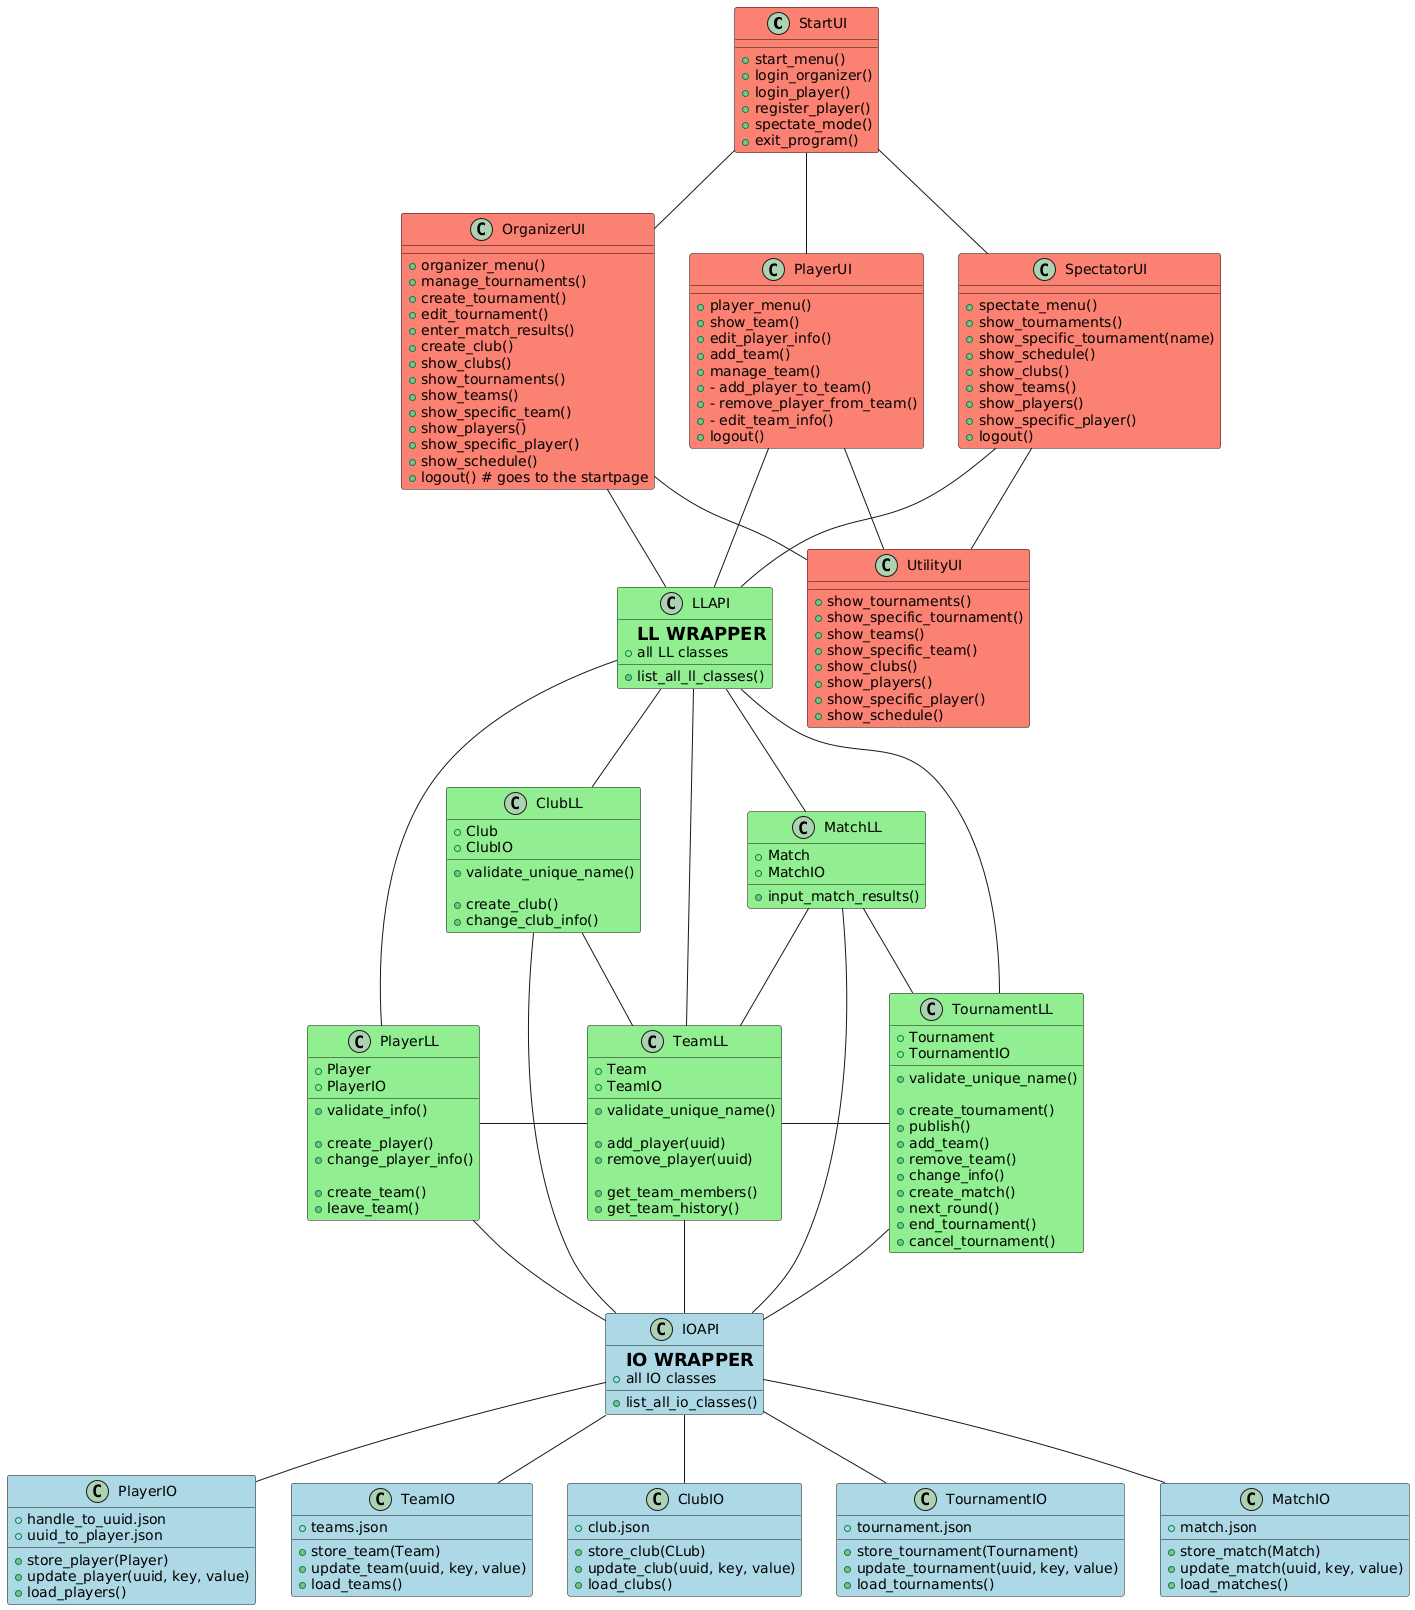

The diagram above was rendered by PlantUML. Its source (embedded in the PNG):
@startuml
' --------------------------TUI LAYER------------------------------
' add, show, edit, remove

class StartUI #Salmon{
+ start_menu()
+ login_organizer()
+ login_player()
+ register_player()
+ spectate_mode()
+ exit_program()
}

class SpectatorUI #Salmon{
+ spectate_menu()
+ show_tournaments()
+ show_specific_tournament(name)
+ show_schedule()
+ show_clubs()
+ show_teams()
+ show_players()
+ show_specific_player()
+ logout()
}

class PlayerUI #Salmon{
+ player_menu()
+ show_team()
+ edit_player_info()
+ add_team()
+ manage_team()
      + - add_player_to_team()
      + - remove_player_from_team()
      + - edit_team_info()
+ logout()
}

class OrganizerUI #Salmon{
+ organizer_menu()
+ manage_tournaments()
+ create_tournament()
+ edit_tournament()
+ enter_match_results()
+ create_club()
+ show_clubs()
+ show_tournaments()
+ show_teams()
+ show_specific_team()
+ show_players()
+ show_specific_player()
+ show_schedule()
+ logout() # goes to the startpage
}

class UtilityUI #Salmon{
+ show_tournaments()
+ show_specific_tournament()
+ show_teams()
+ show_specific_team()
+ show_clubs()
+ show_players()
+ show_specific_player()
+ show_schedule()
}

' --------------------------LL LAYER------------------------------
' create, get, change, delete

class LLAPI #LightGreen{
 = LL WRAPPER
 + all LL classes
 + list_all_ll_classes()
 }


class PlayerLL #LightGreen{
  + Player
  + PlayerIO
  
  + validate_info()

  + create_player()
  + change_player_info()
  
  + create_team()
  + leave_team()
}

class TeamLL #LightGreen{
  + Team
  + TeamIO
  
  + validate_unique_name()

  + add_player(uuid)
  + remove_player(uuid)

  + get_team_members()
  + get_team_history()
}

class ClubLL #LightGreen{
  + Club
  + ClubIO
  
  + validate_unique_name()

  + create_club()
  + change_club_info()
}

class MatchLL #LightGreen{
  + Match
  + MatchIO

  + input_match_results()
}

class TournamentLL #LightGreen{
  + Tournament
  + TournamentIO
  
  + validate_unique_name()

  + create_tournament()
  + publish()
  + add_team()
  + remove_team()
  + change_info()
  + create_match()
  + next_round()
  + end_tournament()
  + cancel_tournament()
}

' --------------------------IO LAYER------------------------------
' store, load, update, discard

class IOAPI #LightBlue{
 = IO WRAPPER
 + all IO classes
 + list_all_io_classes()
 }


class PlayerIO #LightBlue{
+ handle_to_uuid.json
+ uuid_to_player.json

+ store_player(Player)
+ update_player(uuid, key, value)
+ load_players()
}

class TeamIO #LightBlue{
+ teams.json

+ store_team(Team)
+ update_team(uuid, key, value)
+ load_teams()
}

class ClubIO #LightBlue{
+ club.json

+ store_club(CLub)
+ update_club(uuid, key, value)
+ load_clubs()
}

class TournamentIO #LightBlue{
+ tournament.json

+ store_tournament(Tournament)
+ update_tournament(uuid, key, value)
+ load_tournaments()
}

class MatchIO #LightBlue{
+ match.json

+ store_match(Match)
+ update_match(uuid, key, value)
+ load_matches()
}

' --------------------------CONNECTIONS------------------------------
' UI Connections
StartUI -down- SpectatorUI
StartUI -down- PlayerUI
StartUI -down- OrganizerUI

UtilityUI -up- OrganizerUI
UtilityUI -up- PlayerUI
UtilityUI -up- SpectatorUI

' LL Connections
PlayerLL -right- TeamLL
TeamLL -up- ClubLL
TeamLL -right- TournamentLL
TeamLL -up- MatchLL
TournamentLL -right- MatchLL

' IO Connections
' PlayerIO -right- TeamIO
' TeamIO -right- TournamentIO
' TeamIO -up- ClubIO
' TournamentIO -right- MatchIO

' -------------------- WRAPPERS ---------------------
LLAPI -up- SpectatorUI
LLAPI -up- PlayerUI
LLAPI -up- OrganizerUI

LLAPI -down- PlayerLL
LLAPI -down- ClubLL
LLAPI -down- TeamLL
LLAPI -down- TournamentLL
LLAPI -down- MatchLL

IOAPI -up- PlayerLL
IOAPI -up- ClubLL
IOAPI -up- TeamLL
IOAPI -up- TournamentLL
IOAPI -up- MatchLL

IOAPI -down- PlayerIO
IOAPI -down- TeamIO
IOAPI -down- TournamentIO
IOAPI -down- MatchIO
IOAPI -down- ClubIO
@enduml